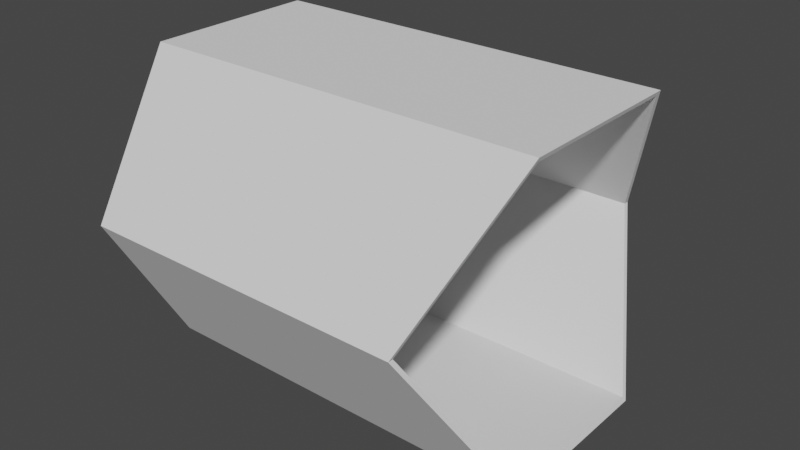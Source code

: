 # Source: Tunnel_intersect.blend  (saved by Blender 2.93.21; exported with 4.5.12 LTS)
import bpy
from mathutils import Matrix  # noqa: F401  (used for matrix-valued properties, if any)

bpy.ops.wm.read_factory_settings(use_empty=True)
scene = bpy.context.scene
scene.name = 'Scene'

# ---- collections
col_collection = bpy.data.collections.new('Collection'); scene.collection.children.link(col_collection)

# ---- world
world_world = bpy.data.worlds.new('World'); scene.world = world_world
world_world.use_nodes = True; world_world.node_tree.nodes.clear()
_N = world_world.node_tree.nodes; _L = world_world.node_tree.links
n0 = _N.new('ShaderNodeOutputWorld'); n0.name = 'World Output'; n0.location = (300, 300)
n1 = _N.new('ShaderNodeBackground'); n1.name = 'Background'; n1.location = (10, 300)
n1.inputs[0].default_value = (0.05088, 0.05088, 0.05088, 1.0)
_L.new(n1.outputs[0], n0.inputs[0])
n0.is_active_output = True
world_world.color = (0.05088, 0.05088, 0.05088)
world_world.use_sun_shadow = False
world_world.sun_shadow_jitter_overblur = 0.0

# ---- meshes
me_cylinder_001 = bpy.data.meshes.new('Cylinder.001')
me_cylinder_001.from_pydata([(0.0, 1.0, -1.0), (0.866, 0.5, -1.0), (0.866, -0.5, -1.0), (-8.742e-08, -1.0, -1.0), (-0.866, -0.5, -1.0), (-0.866, 0.5, -1.0), (0.0, 0.97, -1.0), (0.84, 0.485, -1.0), (0.84, -0.485, -1.0), (-8.742e-08, -0.97, -1.0), (-0.84, -0.485, -1.0), (-0.84, 0.485, -1.0), (0.0, 1.0, 0.6362), (0.866, 0.5, 0.9399), (0.866, -0.5, 0.9399), (0.7711, -0.5548, 0.9843), (0.0, -1.0, 0.7091), (0.0, -1.0, 0.6362), (-8.742e-08, -1.0, 0.6362), (-8.742e-08, -1.0, 0.7091), (-0.7711, -0.5548, 0.9843), (-0.866, -0.5, 0.9399), (-0.866, 0.5, 0.9399), (0.84, 0.485, 0.9308), (0.0, 0.97, 0.7091), (0.0, 0.97, 0.6362), (0.7711, 0.5248, 0.9843), (0.84, -0.485, 0.9308), (0.0, -0.97, 0.6362), (-8.742e-08, -0.97, 0.6362), (-0.84, -0.485, 0.9308), (-0.84, 0.485, 0.9308), (-0.7711, 0.5248, 0.9843)], [(15, 16), (16, 19), (19, 20), (24, 26), (24, 32)], [(1, 0, 12, 13), (14, 2, 1, 13), (18, 3, 2, 14, 17), (21, 4, 3, 18), (5, 4, 21, 22), (0, 5, 22, 12), (25, 6, 7, 23), (7, 8, 27, 23), (8, 9, 29, 28, 27), (9, 10, 30, 29), (30, 10, 11, 31), (31, 11, 6, 25), (0, 1, 7, 6), (1, 2, 8, 7), (2, 3, 9, 8), (3, 4, 10, 9), (4, 5, 11, 10), (5, 0, 6, 11), (25, 12, 22, 21, 18, 17, 28, 29, 30, 31), (28, 17, 14, 13, 12, 25, 23, 27)])
_uv = me_cylinder_001.uv_layers.new(name='UVMap')
_uv.uv.foreach_set('vector', [0.8333, 0.5, 1.0, 0.5, 1.0, 0.909, 0.8333, 0.985, 0.6667, 0.985, 0.6667, 0.5, 0.8333, 0.5, 0.8333, 0.985, 0.5, 0.909, 0.5, 0.5, 0.6667, 0.5, 0.6667, 0.985, 0.5, 0.909, 0.3333, 0.985, 0.3333, 0.5, 0.5, 0.5, 0.5, 0.909, 0.1667, 0.5, 0.3333, 0.5, 0.3333, 0.985, 0.1667, 0.985, -8.941e-08, 0.5, 0.1667, 0.5, 0.1667, 0.985, -8.941e-08, 0.909, 1.0, 0.909, 1.0, 0.5, 0.8333, 0.5, 0.8333, 0.9827, 0.8333, 0.5, 0.6667, 0.5, 0.6667, 0.9827, 0.8333, 0.9827, 0.6667, 0.5, 0.5, 0.5, 0.5, 0.909, 0.5, 0.909, 0.6667, 0.9827, 0.5, 0.5, 0.3333, 0.5, 0.3333, 0.9827, 0.5, 0.909, 0.3333, 0.9827, 0.3333, 0.5, 0.1667, 0.5, 0.1667, 0.9827, 0.1667, 0.9827, 0.1667, 0.5, -8.941e-08, 0.5, -8.941e-08, 0.909, 1.0, 0.5, 0.8333, 0.5, 0.8333, 0.5, 1.0, 0.5, 0.8333, 0.5, 0.6667, 0.5, 0.6667, 0.5, 0.8333, 0.5, 0.6667, 0.5, 0.5, 0.5, 0.5, 0.5, 0.6667, 0.5, 0.5, 0.5, 0.3333, 0.5, 0.3333, 0.5, 0.5, 0.5, 0.3333, 0.5, 0.1667, 0.5, 0.1667, 0.5, 0.3333, 0.5, 0.1667, 0.5, -8.941e-08, 0.5, -8.941e-08, 0.5, 0.1667, 0.5, 0.7114, 0.5, 0.7102, 0.5, 0.7279, 0.6665, 0.7721, 0.6665, 0.7898, 0.5, 0.7898, 0.5, 0.7886, 0.5, 0.7886, 0.5, 0.7713, 0.6615, 0.7286, 0.6615, 0.7886, 0.5, 0.7898, 0.5, 0.7721, 0.3335, 0.7279, 0.3335, 0.7102, 0.5, 0.7114, 0.5, 0.7287, 0.3385, 0.7714, 0.3385])
me_cylinder_001.use_remesh_fix_poles = True
me_cylinder_001.use_remesh_preserve_attributes = False
me_cylinder_001.update()

# ---- objects
ob_cylinder = bpy.data.objects.new('Cylinder', me_cylinder_001)

# ---- transforms, parenting, visibility, modifiers, constraints
ob_cylinder.location = (0.0, 0.0, 0.0)
ob_cylinder.rotation_euler = (0.0, 1.571, 0.0)
ob_cylinder.scale = (2.0, 2.0, 2.388)

# ---- collection membership
col_collection.objects.link(ob_cylinder)

# ---- scene / render settings (as saved in the file)
scene.frame_start = 1; scene.frame_end = 250; scene.frame_set(1)
scene.render.engine = 'BLENDER_EEVEE_NEXT'
scene.cycles.use_denoising = False
scene.cycles.samples = 128
scene.cycles.sampling_pattern = 'TABULATED_SOBOL'
scene.cycles.use_adaptive_sampling = False
scene.cycles.use_light_tree = False
scene.view_settings.view_transform = 'Filmic'
bpy.context.view_layer.update()

# ---- added for rendering (the .blend has no active camera and no usable light): camera, sun
cam_auto = bpy.data.cameras.new('AutoCamera')
cam_auto.lens = 50.0
cam_auto.sensor_width = 36.0
cam_auto.clip_end = 1000.0
ob_auto_camera = bpy.data.objects.new('AutoCamera', cam_auto)
scene.collection.objects.link(ob_auto_camera)
ob_auto_camera.location = (6.55291, -7.88604, 5.25736)
ob_auto_camera.rotation_euler = (1.09748, -7.21219e-08, 0.694738)
scene.camera = ob_auto_camera
light_auto_sun = bpy.data.lights.new('AutoSun', 'SUN')
light_auto_sun.energy = 3.0
light_auto_sun.angle = 0.0523599
ob_auto_sun = bpy.data.objects.new('AutoSun', light_auto_sun)
scene.collection.objects.link(ob_auto_sun)
ob_auto_sun.rotation_euler = (0.872665, 0.174533, 0.523599)
bpy.context.view_layer.update()
